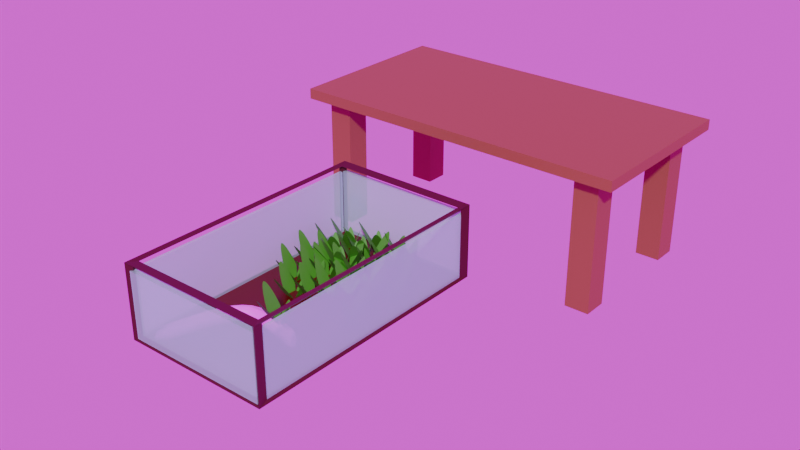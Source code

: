 # Source: MesaTerrario.blend  (saved by Blender 4.2.67; exported with 4.5.12 LTS)
import bpy
from mathutils import Matrix  # noqa: F401  (used for matrix-valued properties, if any)

bpy.ops.wm.read_factory_settings(use_empty=True)
scene = bpy.context.scene
scene.name = 'Scene'

# ---- collections
col_collection = bpy.data.collections.new('Collection'); scene.collection.children.link(col_collection)

# ---- images (referenced by path relative to the original .blend; pixels are not part of the script)
import os
ASSET_DIR = os.environ.get("B2B_ASSET_DIR", "")  # directory of the original .blend (textures are referenced by path, not embedded)
HERE = os.path.dirname(os.path.abspath(__file__))  # packed textures are extracted next to this script under _unpacked/

def load_image(name, relpath, width, height, colorspace="sRGB"):
    """Load a texture the original file referenced (path relative to the .blend, or extracted next to this script)."""
    p = next((c for c in (os.path.join(HERE, relpath), os.path.join(ASSET_DIR, relpath)) if relpath and os.path.exists(c)), "")
    if p:
        img = bpy.data.images.load(p, check_existing=True)
        img.name = name
    else:  # same state as the original file: an image datablock whose file is absent (Cycles renders it pink)
        img = bpy.data.images.new(name, width, height)
        img.source = "FILE"
        img.filepath = "//" + (relpath or name)
    img.colorspace_settings.name = colorspace
    return img
img_bark_brown_01_diff_4k_jpg = load_image('bark_brown_01_diff_4k.jpg', 'TexturasArbol/textures/bark_brown_01_diff_4k.jpg', 1024, 1024, 'sRGB')
img_citrus_orchard_road_puresky_4k_exr = load_image('citrus_orchard_road_puresky_4k.exr', 'citrus_orchard_road_puresky_4k.exr', 1024, 1024, 'Linear Rec.709')

# ---- materials (node trees are filled in below, after node groups)
mat_material_002 = bpy.data.materials.new('Material.002')
mat_material_001 = bpy.data.materials.new('Material.001')
mat_material_003 = bpy.data.materials.new('Material.003')
mat_material_004 = bpy.data.materials.new('Material.004')
mat_material_005 = bpy.data.materials.new('Material.005')
mat_material_006 = bpy.data.materials.new('Material.006')
mat_material_007 = bpy.data.materials.new('Material.007')
mat_material_008 = bpy.data.materials.new('Material.008')
mat_material_009 = bpy.data.materials.new('Material.009')
mat_material_010 = bpy.data.materials.new('Material.010')
mat_material_011 = bpy.data.materials.new('Material.011')
mat_material_012 = bpy.data.materials.new('Material.012')
mat_material_013 = bpy.data.materials.new('Material.013')
mat_material_014 = bpy.data.materials.new('Material.014')
mat_material_015 = bpy.data.materials.new('Material.015')
mat_palo = bpy.data.materials.new('Palo')
mat_material_016 = bpy.data.materials.new('Material.016')
mat_material_017 = bpy.data.materials.new('Material.017')
mat_material_018 = bpy.data.materials.new('Material.018')
mat_material_019 = bpy.data.materials.new('Material.019')

# ---- material node trees
mat_material_002.use_nodes = True; mat_material_002.node_tree.nodes.clear()
_N = mat_material_002.node_tree.nodes; _L = mat_material_002.node_tree.links
n0 = _N.new('ShaderNodeBsdfPrincipled'); n0.name = 'Principled BSDF'; n0.location = (10, 300)
n0.inputs[0].default_value = (0.2747, 0.1022, 0.04092, 1.0)
n1 = _N.new('ShaderNodeOutputMaterial'); n1.name = 'Material Output'; n1.location = (300, 300)
_L.new(n0.outputs[0], n1.inputs[0])
n1.is_active_output = True
mat_material_001.use_nodes = True; mat_material_001.node_tree.nodes.clear()
_N = mat_material_001.node_tree.nodes; _L = mat_material_001.node_tree.links
n0 = _N.new('ShaderNodeBsdfPrincipled'); n0.name = 'Principled BSDF'; n0.location = (10, 300)
n0.inputs[0].default_value = (0.2747, 0.1022, 0.04092, 1.0)
n1 = _N.new('ShaderNodeOutputMaterial'); n1.name = 'Material Output'; n1.location = (300, 300)
_L.new(n0.outputs[0], n1.inputs[0])
n1.is_active_output = True
mat_material_003.use_nodes = True; mat_material_003.node_tree.nodes.clear()
_N = mat_material_003.node_tree.nodes; _L = mat_material_003.node_tree.links
n0 = _N.new('ShaderNodeBsdfPrincipled'); n0.name = 'Principled BSDF'; n0.location = (10, 300)
n0.inputs[0].default_value = (0.2747, 0.1022, 0.04092, 1.0)
n1 = _N.new('ShaderNodeOutputMaterial'); n1.name = 'Material Output'; n1.location = (300, 300)
_L.new(n0.outputs[0], n1.inputs[0])
n1.is_active_output = True
mat_material_004.use_nodes = True; mat_material_004.node_tree.nodes.clear()
_N = mat_material_004.node_tree.nodes; _L = mat_material_004.node_tree.links
n0 = _N.new('ShaderNodeBsdfPrincipled'); n0.name = 'Principled BSDF'; n0.location = (10, 300)
n0.inputs[0].default_value = (0.06827, 0.005492, 0.00658, 1.0)
n1 = _N.new('ShaderNodeOutputMaterial'); n1.name = 'Material Output'; n1.location = (300, 300)
_L.new(n0.outputs[0], n1.inputs[0])
n1.is_active_output = True
mat_material_005.use_nodes = True; mat_material_005.node_tree.nodes.clear()
_N = mat_material_005.node_tree.nodes; _L = mat_material_005.node_tree.links
n0 = _N.new('ShaderNodeBsdfPrincipled'); n0.name = 'Principled BSDF'; n0.location = (10, 300)
n0.inputs[0].default_value = (0.5345, 0.7911, 0.9241, 1.0)
n0.inputs[4].default_value = 0.5
n1 = _N.new('ShaderNodeOutputMaterial'); n1.name = 'Material Output'; n1.location = (300, 300)
_L.new(n0.outputs[0], n1.inputs[0])
n1.is_active_output = True
mat_material_006.use_nodes = True; mat_material_006.node_tree.nodes.clear()
_N = mat_material_006.node_tree.nodes; _L = mat_material_006.node_tree.links
n0 = _N.new('ShaderNodeBsdfPrincipled'); n0.name = 'Principled BSDF'; n0.location = (10, 300)
n0.inputs[0].default_value = (0.1124, 0.01349, 0.01072, 1.0)
n1 = _N.new('ShaderNodeOutputMaterial'); n1.name = 'Material Output'; n1.location = (300, 300)
_L.new(n0.outputs[0], n1.inputs[0])
n1.is_active_output = True
mat_material_007.use_nodes = True; mat_material_007.node_tree.nodes.clear()
_N = mat_material_007.node_tree.nodes; _L = mat_material_007.node_tree.links
n0 = _N.new('ShaderNodeBsdfPrincipled'); n0.name = 'Principled BSDF'; n0.location = (10, 300)
n0.inputs[0].default_value = (0.1018, 0.0, 0.0, 1.0)
n1 = _N.new('ShaderNodeOutputMaterial'); n1.name = 'Material Output'; n1.location = (300, 300)
_L.new(n0.outputs[0], n1.inputs[0])
n1.is_active_output = True
mat_material_008.use_nodes = True; mat_material_008.node_tree.nodes.clear()
_N = mat_material_008.node_tree.nodes; _L = mat_material_008.node_tree.links
n0 = _N.new('ShaderNodeBsdfPrincipled'); n0.name = 'Principled BSDF'; n0.location = (10, 300)
n0.inputs[0].default_value = (0.05613, 0.3231, 0.02217, 1.0)
n1 = _N.new('ShaderNodeOutputMaterial'); n1.name = 'Material Output'; n1.location = (300, 300)
_L.new(n0.outputs[0], n1.inputs[0])
n1.is_active_output = True
mat_material_009.use_nodes = True; mat_material_009.node_tree.nodes.clear()
_N = mat_material_009.node_tree.nodes; _L = mat_material_009.node_tree.links
n0 = _N.new('ShaderNodeBsdfPrincipled'); n0.name = 'Principled BSDF'; n0.location = (10, 300)
n0.inputs[0].default_value = (0.05612, 0.3231, 0.02217, 1.0)
n1 = _N.new('ShaderNodeOutputMaterial'); n1.name = 'Material Output'; n1.location = (300, 300)
_L.new(n0.outputs[0], n1.inputs[0])
n1.is_active_output = True
mat_material_010.use_nodes = True; mat_material_010.node_tree.nodes.clear()
_N = mat_material_010.node_tree.nodes; _L = mat_material_010.node_tree.links
n0 = _N.new('ShaderNodeBsdfPrincipled'); n0.name = 'Principled BSDF'; n0.location = (10, 300)
n0.inputs[0].default_value = (0.05613, 0.3231, 0.02217, 1.0)
n1 = _N.new('ShaderNodeOutputMaterial'); n1.name = 'Material Output'; n1.location = (300, 300)
_L.new(n0.outputs[0], n1.inputs[0])
n1.is_active_output = True
mat_material_011.use_nodes = True; mat_material_011.node_tree.nodes.clear()
_N = mat_material_011.node_tree.nodes; _L = mat_material_011.node_tree.links
n0 = _N.new('ShaderNodeBsdfPrincipled'); n0.name = 'Principled BSDF'; n0.location = (10, 300)
n0.inputs[0].default_value = (0.05613, 0.3231, 0.02217, 1.0)
n1 = _N.new('ShaderNodeOutputMaterial'); n1.name = 'Material Output'; n1.location = (300, 300)
_L.new(n0.outputs[0], n1.inputs[0])
n1.is_active_output = True
mat_material_012.use_nodes = True; mat_material_012.node_tree.nodes.clear()
_N = mat_material_012.node_tree.nodes; _L = mat_material_012.node_tree.links
n0 = _N.new('ShaderNodeBsdfPrincipled'); n0.name = 'Principled BSDF'; n0.location = (10, 300)
n0.inputs[0].default_value = (0.05613, 0.3231, 0.02217, 1.0)
n1 = _N.new('ShaderNodeOutputMaterial'); n1.name = 'Material Output'; n1.location = (300, 300)
_L.new(n0.outputs[0], n1.inputs[0])
n1.is_active_output = True
mat_material_013.use_nodes = True; mat_material_013.node_tree.nodes.clear()
_N = mat_material_013.node_tree.nodes; _L = mat_material_013.node_tree.links
n0 = _N.new('ShaderNodeBsdfPrincipled'); n0.name = 'Principled BSDF'; n0.location = (10, 300)
n0.inputs[0].default_value = (0.05612, 0.3231, 0.02217, 1.0)
n1 = _N.new('ShaderNodeOutputMaterial'); n1.name = 'Material Output'; n1.location = (300, 300)
_L.new(n0.outputs[0], n1.inputs[0])
n1.is_active_output = True
mat_material_014.use_nodes = True; mat_material_014.node_tree.nodes.clear()
_N = mat_material_014.node_tree.nodes; _L = mat_material_014.node_tree.links
n0 = _N.new('ShaderNodeBsdfPrincipled'); n0.name = 'Principled BSDF'; n0.location = (10, 300)
n0.inputs[0].default_value = (0.05613, 0.3231, 0.02217, 1.0)
n1 = _N.new('ShaderNodeOutputMaterial'); n1.name = 'Material Output'; n1.location = (300, 300)
_L.new(n0.outputs[0], n1.inputs[0])
n1.is_active_output = True
mat_material_015.use_nodes = True; mat_material_015.node_tree.nodes.clear()
_N = mat_material_015.node_tree.nodes; _L = mat_material_015.node_tree.links
n0 = _N.new('ShaderNodeBsdfPrincipled'); n0.name = 'Principled BSDF'; n0.location = (10, 300)
n0.inputs[0].default_value = (0.05613, 0.3231, 0.02217, 1.0)
n1 = _N.new('ShaderNodeOutputMaterial'); n1.name = 'Material Output'; n1.location = (300, 300)
_L.new(n0.outputs[0], n1.inputs[0])
n1.is_active_output = True
mat_palo.use_nodes = True; mat_palo.node_tree.nodes.clear()
_N = mat_palo.node_tree.nodes; _L = mat_palo.node_tree.links
n0 = _N.new('ShaderNodeBsdfPrincipled'); n0.name = 'Principled BSDF'; n0.location = (10, 300)
n1 = _N.new('ShaderNodeOutputMaterial'); n1.name = 'Material Output'; n1.location = (300, 300)
n2 = _N.new('ShaderNodeTexImage'); n2.name = 'Image Texture'; n2.location = (-299, 253)
n2.image = img_bark_brown_01_diff_4k_jpg
_L.new(n0.outputs[0], n1.inputs[0])
_L.new(n2.outputs[0], n0.inputs[0])
n1.is_active_output = True
mat_material_016.use_nodes = True; mat_material_016.node_tree.nodes.clear()
_N = mat_material_016.node_tree.nodes; _L = mat_material_016.node_tree.links
n0 = _N.new('ShaderNodeBsdfPrincipled'); n0.name = 'Principled BSDF'; n0.location = (10, 300)
n0.inputs[0].default_value = (0.05613, 0.3231, 0.02217, 1.0)
n1 = _N.new('ShaderNodeOutputMaterial'); n1.name = 'Material Output'; n1.location = (300, 300)
_L.new(n0.outputs[0], n1.inputs[0])
n1.is_active_output = True
mat_material_017.use_nodes = True; mat_material_017.node_tree.nodes.clear()
_N = mat_material_017.node_tree.nodes; _L = mat_material_017.node_tree.links
n0 = _N.new('ShaderNodeBsdfPrincipled'); n0.name = 'Principled BSDF'; n0.location = (10, 300)
n0.inputs[0].default_value = (0.05612, 0.3231, 0.02217, 1.0)
n1 = _N.new('ShaderNodeOutputMaterial'); n1.name = 'Material Output'; n1.location = (300, 300)
_L.new(n0.outputs[0], n1.inputs[0])
n1.is_active_output = True
mat_material_018.use_nodes = True; mat_material_018.node_tree.nodes.clear()
_N = mat_material_018.node_tree.nodes; _L = mat_material_018.node_tree.links
n0 = _N.new('ShaderNodeBsdfPrincipled'); n0.name = 'Principled BSDF'; n0.location = (10, 300)
n0.inputs[0].default_value = (0.05613, 0.3231, 0.02217, 1.0)
n1 = _N.new('ShaderNodeOutputMaterial'); n1.name = 'Material Output'; n1.location = (300, 300)
_L.new(n0.outputs[0], n1.inputs[0])
n1.is_active_output = True
mat_material_019.use_nodes = True; mat_material_019.node_tree.nodes.clear()
_N = mat_material_019.node_tree.nodes; _L = mat_material_019.node_tree.links
n0 = _N.new('ShaderNodeBsdfPrincipled'); n0.name = 'Principled BSDF'; n0.location = (10, 300)
n0.inputs[0].default_value = (0.05613, 0.3231, 0.02217, 1.0)
n1 = _N.new('ShaderNodeOutputMaterial'); n1.name = 'Material Output'; n1.location = (300, 300)
_L.new(n0.outputs[0], n1.inputs[0])
n1.is_active_output = True

# ---- world
world_world = bpy.data.worlds.new('World'); scene.world = world_world
world_world.use_nodes = True; world_world.node_tree.nodes.clear()
_N = world_world.node_tree.nodes; _L = world_world.node_tree.links
n0 = _N.new('ShaderNodeOutputWorld'); n0.name = 'World Output'; n0.location = (300, 300)
n1 = _N.new('ShaderNodeBackground'); n1.name = 'Background'; n1.location = (10, 300)
n2 = _N.new('ShaderNodeTexEnvironment'); n2.name = 'Environment Texture'; n2.location = (-280, 280)
n2.image = img_citrus_orchard_road_puresky_4k_exr
_L.new(n1.outputs[0], n0.inputs[0])
_L.new(n2.outputs[0], n1.inputs[0])
n0.is_active_output = True
world_world.color = (0.05088, 0.05088, 0.05088)
world_world.sun_shadow_jitter_overblur = 0.0

# ---- meshes
me_cube_001 = bpy.data.meshes.new('Cube.001')
me_cube_001.from_pydata([(-1.0, -1.0, -1.0), (-1.0, -1.0, 1.0), (-1.0, 1.0, -1.0), (-1.0, 1.0, 1.0), (1.0, -1.0, -1.0), (1.0, -1.0, 1.0), (1.0, 1.0, -1.0), (1.0, 1.0, 1.0)], [], [(0, 1, 3, 2), (2, 3, 7, 6), (6, 7, 5, 4), (4, 5, 1, 0), (2, 6, 4, 0), (7, 3, 1, 5)])
_uv = me_cube_001.uv_layers.new(name='UVMap')
_uv.uv.foreach_set('vector', [0.375, 0.0, 0.625, 0.0, 0.625, 0.25, 0.375, 0.25, 0.375, 0.25, 0.625, 0.25, 0.625, 0.5, 0.375, 0.5, 0.375, 0.5, 0.625, 0.5, 0.625, 0.75, 0.375, 0.75, 0.375, 0.75, 0.625, 0.75, 0.625, 1.0, 0.375, 1.0, 0.125, 0.5, 0.375, 0.5, 0.375, 0.75, 0.125, 0.75, 0.625, 0.5, 0.875, 0.5, 0.875, 0.75, 0.625, 0.75])
me_cube_001.materials.append(mat_material_002)
me_cube_001.update()
me_cube_002 = bpy.data.meshes.new('Cube.002')
me_cube_002.from_pydata([(-1.0, -1.0, -1.0), (-1.0, -1.0, 1.0), (-1.0, 1.0, -1.0), (-1.0, 1.0, 1.0), (1.0, -1.0, -1.0), (1.0, -1.0, 1.0), (1.0, 1.0, -1.0), (1.0, 1.0, 1.0)], [], [(0, 1, 3, 2), (2, 3, 7, 6), (6, 7, 5, 4), (4, 5, 1, 0), (2, 6, 4, 0), (7, 3, 1, 5)])
_uv = me_cube_002.uv_layers.new(name='UVMap')
_uv.uv.foreach_set('vector', [0.375, 0.0, 0.625, 0.0, 0.625, 0.25, 0.375, 0.25, 0.375, 0.25, 0.625, 0.25, 0.625, 0.5, 0.375, 0.5, 0.375, 0.5, 0.625, 0.5, 0.625, 0.75, 0.375, 0.75, 0.375, 0.75, 0.625, 0.75, 0.625, 1.0, 0.375, 1.0, 0.125, 0.5, 0.375, 0.5, 0.375, 0.75, 0.125, 0.75, 0.625, 0.5, 0.875, 0.5, 0.875, 0.75, 0.625, 0.75])
me_cube_002.materials.append(mat_material_001)
me_cube_002.update()
me_cube_003 = bpy.data.meshes.new('Cube.003')
me_cube_003.from_pydata([(-1.0, -1.0, -1.0), (-1.0, -1.0, 1.0), (-1.0, 1.0, -1.0), (-1.0, 1.0, 1.0), (1.0, -1.0, -1.0), (1.0, -1.0, 1.0), (1.0, 1.0, -1.0), (1.0, 1.0, 1.0)], [], [(0, 1, 3, 2), (2, 3, 7, 6), (6, 7, 5, 4), (4, 5, 1, 0), (2, 6, 4, 0), (7, 3, 1, 5)])
_uv = me_cube_003.uv_layers.new(name='UVMap')
_uv.uv.foreach_set('vector', [0.375, 0.0, 0.625, 0.0, 0.625, 0.25, 0.375, 0.25, 0.375, 0.25, 0.625, 0.25, 0.625, 0.5, 0.375, 0.5, 0.375, 0.5, 0.625, 0.5, 0.625, 0.75, 0.375, 0.75, 0.375, 0.75, 0.625, 0.75, 0.625, 1.0, 0.375, 1.0, 0.125, 0.5, 0.375, 0.5, 0.375, 0.75, 0.125, 0.75, 0.625, 0.5, 0.875, 0.5, 0.875, 0.75, 0.625, 0.75])
me_cube_003.materials.append(mat_material_003)
me_cube_003.update()
me_cube = bpy.data.meshes.new('Cube')
me_cube.from_pydata([(-0.9711, -0.9711, -0.9711), (-1.029, -1.029, -1.029), (-0.9711, -0.9711, 0.9711), (-1.029, -1.029, 1.029), (-0.9711, 0.9711, -0.9711), (-1.029, 1.029, -1.029), (-0.9711, 0.9711, 0.9711), (-1.029, 1.029, 1.029), (0.9711, -0.9711, -0.9711), (1.029, -1.029, -1.029), (0.9711, -0.9711, 0.9711), (1.029, -1.029, 1.029), (0.9711, 0.9711, -0.9711), (1.029, 1.029, -1.029), (0.9711, 0.9711, 0.9711), (1.029, 1.029, 1.029), (-1.0, -0.95, -0.95), (-1.0, -0.95, 0.95), (-1.0, 0.95, 0.95), (-1.0, 0.95, -0.95), (-0.95, 1.0, -0.95), (-0.95, 1.0, 0.95), (0.95, 1.0, 0.95), (0.95, 1.0, -0.95), (1.0, 0.95, -0.95), (1.0, 0.95, 0.95), (1.0, -0.95, 0.95), (1.0, -0.95, -0.95), (0.95, -1.0, -0.95), (0.95, -1.0, 0.95), (-0.95, -1.0, 0.95), (-0.95, -1.0, -0.95), (-0.95, 0.95, -1.0), (0.95, 0.95, -1.0), (0.95, -0.95, -1.0), (-0.95, -0.95, -1.0), (0.95, 0.95, 1.0), (-0.95, 0.95, 1.0), (-0.95, -0.95, 1.0), (0.95, -0.95, 1.0)], [], [(16, 17, 2, 0), (17, 16, 1, 3), (17, 18, 6, 2), (18, 17, 3, 7), (18, 19, 4, 6), (19, 18, 7, 5), (19, 16, 0, 4), (16, 19, 5, 1), (20, 21, 6, 4), (21, 20, 5, 7), (21, 22, 14, 6), (22, 21, 7, 15), (22, 23, 12, 14), (23, 22, 15, 13), (23, 20, 4, 12), (20, 23, 13, 5), (24, 25, 14, 12), (25, 24, 13, 15), (25, 26, 10, 14), (26, 25, 15, 11), (26, 27, 8, 10), (27, 26, 11, 9), (27, 24, 12, 8), (24, 27, 9, 13), (28, 29, 10, 8), (29, 28, 9, 11), (29, 30, 2, 10), (30, 29, 11, 3), (30, 31, 0, 2), (31, 30, 3, 1), (31, 28, 8, 0), (28, 31, 1, 9), (32, 33, 12, 4), (33, 32, 5, 13), (33, 34, 8, 12), (34, 33, 13, 9), (34, 35, 0, 8), (35, 34, 9, 1), (35, 32, 4, 0), (32, 35, 1, 5), (36, 37, 6, 14), (37, 36, 15, 7), (37, 38, 2, 6), (38, 37, 7, 3), (38, 39, 10, 2), (39, 38, 3, 11), (39, 36, 14, 10), (36, 39, 11, 15)])
_uv = me_cube.uv_layers.new(name='UVMap')
_uv.uv.foreach_set('vector', [0.375, 0.0, 0.625, 0.0, 0.625, 0.0, 0.375, 0.0, 0.625, 0.0, 0.375, 0.0, 0.375, 0.0, 0.625, 0.0, 0.625, 0.0, 0.625, 0.25, 0.625, 0.25, 0.625, 0.0, 0.625, 0.25, 0.625, 0.0, 0.625, 0.0, 0.625, 0.25, 0.625, 0.25, 0.375, 0.25, 0.375, 0.25, 0.625, 0.25, 0.375, 0.25, 0.625, 0.25, 0.625, 0.25, 0.375, 0.25, 0.375, 0.25, 0.375, 0.0, 0.375, 0.0, 0.375, 0.25, 0.375, 0.0, 0.375, 0.25, 0.375, 0.25, 0.375, 0.0, 0.375, 0.25, 0.625, 0.25, 0.625, 0.25, 0.375, 0.25, 0.625, 0.25, 0.375, 0.25, 0.375, 0.25, 0.625, 0.25, 0.625, 0.25, 0.625, 0.5, 0.625, 0.5, 0.625, 0.25, 0.625, 0.5, 0.625, 0.25, 0.625, 0.25, 0.625, 0.5, 0.625, 0.5, 0.375, 0.5, 0.375, 0.5, 0.625, 0.5, 0.375, 0.5, 0.625, 0.5, 0.625, 0.5, 0.375, 0.5, 0.375, 0.5, 0.375, 0.25, 0.375, 0.25, 0.375, 0.5, 0.375, 0.25, 0.375, 0.5, 0.375, 0.5, 0.375, 0.25, 0.375, 0.5, 0.625, 0.5, 0.625, 0.5, 0.375, 0.5, 0.625, 0.5, 0.375, 0.5, 0.375, 0.5, 0.625, 0.5, 0.625, 0.5, 0.625, 0.75, 0.625, 0.75, 0.625, 0.5, 0.625, 0.75, 0.625, 0.5, 0.625, 0.5, 0.625, 0.75, 0.625, 0.75, 0.375, 0.75, 0.375, 0.75, 0.625, 0.75, 0.375, 0.75, 0.625, 0.75, 0.625, 0.75, 0.375, 0.75, 0.375, 0.75, 0.375, 0.5, 0.375, 0.5, 0.375, 0.75, 0.375, 0.5, 0.375, 0.75, 0.375, 0.75, 0.375, 0.5, 0.375, 0.75, 0.625, 0.75, 0.625, 0.75, 0.375, 0.75, 0.625, 0.75, 0.375, 0.75, 0.375, 0.75, 0.625, 0.75, 0.625, 0.75, 0.625, 1.0, 0.625, 1.0, 0.625, 0.75, 0.625, 1.0, 0.625, 0.75, 0.625, 0.75, 0.625, 1.0, 0.625, 1.0, 0.375, 1.0, 0.375, 1.0, 0.625, 1.0, 0.375, 1.0, 0.625, 1.0, 0.625, 1.0, 0.375, 1.0, 0.375, 1.0, 0.375, 0.75, 0.375, 0.75, 0.375, 1.0, 0.375, 0.75, 0.375, 1.0, 0.375, 1.0, 0.375, 0.75, 0.125, 0.5, 0.375, 0.5, 0.375, 0.5, 0.125, 0.5, 0.375, 0.5, 0.125, 0.5, 0.125, 0.5, 0.375, 0.5, 0.375, 0.5, 0.375, 0.75, 0.375, 0.75, 0.375, 0.5, 0.375, 0.75, 0.375, 0.5, 0.375, 0.5, 0.375, 0.75, 0.375, 0.75, 0.125, 0.75, 0.125, 0.75, 0.375, 0.75, 0.125, 0.75, 0.375, 0.75, 0.375, 0.75, 0.125, 0.75, 0.125, 0.75, 0.125, 0.5, 0.125, 0.5, 0.125, 0.75, 0.125, 0.5, 0.125, 0.75, 0.125, 0.75, 0.125, 0.5, 0.625, 0.5, 0.875, 0.5, 0.875, 0.5, 0.625, 0.5, 0.875, 0.5, 0.625, 0.5, 0.625, 0.5, 0.875, 0.5, 0.875, 0.5, 0.875, 0.75, 0.875, 0.75, 0.875, 0.5, 0.875, 0.75, 0.875, 0.5, 0.875, 0.5, 0.875, 0.75, 0.875, 0.75, 0.625, 0.75, 0.625, 0.75, 0.875, 0.75, 0.625, 0.75, 0.875, 0.75, 0.875, 0.75, 0.625, 0.75, 0.625, 0.75, 0.625, 0.5, 0.625, 0.5, 0.625, 0.75, 0.625, 0.5, 0.625, 0.75, 0.625, 0.75, 0.625, 0.5])
me_cube.materials.append(mat_material_004)
me_cube.update()
me_cube_004 = bpy.data.meshes.new('Cube.004')
me_cube_004.from_pydata([(-1.0, -1.0, -1.0), (-1.0, -1.0, 1.0), (-1.0, 1.0, -1.0), (-1.0, 1.0, 1.0), (1.0, -1.0, -1.0), (1.0, -1.0, 1.0), (1.0, 1.0, -1.0), (1.0, 1.0, 1.0)], [], [(0, 1, 3, 2), (2, 3, 7, 6), (6, 7, 5, 4), (4, 5, 1, 0), (2, 6, 4, 0), (7, 3, 1, 5)])
_uv = me_cube_004.uv_layers.new(name='UVMap')
_uv.uv.foreach_set('vector', [0.375, 0.0, 0.625, 0.0, 0.625, 0.25, 0.375, 0.25, 0.375, 0.25, 0.625, 0.25, 0.625, 0.5, 0.375, 0.5, 0.375, 0.5, 0.625, 0.5, 0.625, 0.75, 0.375, 0.75, 0.375, 0.75, 0.625, 0.75, 0.625, 1.0, 0.375, 1.0, 0.125, 0.5, 0.375, 0.5, 0.375, 0.75, 0.125, 0.75, 0.625, 0.5, 0.875, 0.5, 0.875, 0.75, 0.625, 0.75])
me_cube_004.materials.append(mat_material_005)
me_cube_004.materials.append(mat_material_006)
me_cube_004.update()
me_cube_005 = bpy.data.meshes.new('Cube.005')
me_cube_005.from_pydata([(-1.0, -1.0, -1.0), (-1.0, -1.0, 1.0), (-1.0, 1.0, -1.0), (-1.0, 1.0, 1.0), (1.0, -1.0, -1.0), (1.0, -1.0, 1.0), (1.0, 1.0, -1.0), (1.0, 1.0, 1.0)], [], [(0, 1, 3, 2), (2, 3, 7, 6), (6, 7, 5, 4), (4, 5, 1, 0), (2, 6, 4, 0), (7, 3, 1, 5)])
_uv = me_cube_005.uv_layers.new(name='UVMap')
_uv.uv.foreach_set('vector', [0.375, 0.0, 0.625, 0.0, 0.625, 0.25, 0.375, 0.25, 0.375, 0.25, 0.625, 0.25, 0.625, 0.5, 0.375, 0.5, 0.375, 0.5, 0.625, 0.5, 0.625, 0.75, 0.375, 0.75, 0.375, 0.75, 0.625, 0.75, 0.625, 1.0, 0.375, 1.0, 0.125, 0.5, 0.375, 0.5, 0.375, 0.75, 0.125, 0.75, 0.625, 0.5, 0.875, 0.5, 0.875, 0.75, 0.625, 0.75])
me_cube_005.materials.append(mat_material_007)
me_cube_005.update()
me_plane_006 = bpy.data.meshes.new('Plane.006')
me_plane_006.from_pydata([(-0.4541, 0.0, -0.891), (0.4541, -0.7959, 0.891), (0.4541, 0.7959, 0.891), (0.4541, -0.7959, 0.891), (0.4541, 0.7959, 0.891), (1.175, -0.5894, 2.306), (1.175, 0.5894, 2.306), (1.938, 0.0, 3.802), (-0.48, -0.00676, -0.9478), (0.6223, 0.7527, 0.8069), (1.613, 0.5033, -0.4663), (0.6223, 0.7527, 0.8069), (1.613, 0.5033, -0.4663), (2.019, 1.225, 1.53), (2.753, 1.04, 0.5869), (3.727, 1.665, 1.997), (-0.4376, -0.01263, -0.9351), (0.9331, -1.428, 2.139), (2.572, -1.841, 0.03267), (0.9331, -1.428, 2.139), (2.572, -1.841, 0.03267), (2.885, -2.77, 3.471), (4.098, -3.075, 1.911), (5.33, -4.284, 4.388), (-0.4381, 0.01725, -0.8698), (3.129, 0.7913, -0.7648), (2.662, -1.83, -0.3114), (3.129, 0.7913, -0.7648), (2.662, -1.83, -0.3114), (5.716, 0.02522, -0.4425), (5.37, -1.916, -0.1068), (8.342, -1.396, 0.003879)], [], [(0, 1, 2), (2, 1, 3, 4), (4, 3, 5, 6), (6, 5, 7), (8, 9, 10), (10, 9, 11, 12), (12, 11, 13, 14), (14, 13, 15), (16, 17, 18), (18, 17, 19, 20), (20, 19, 21, 22), (22, 21, 23), (24, 25, 26), (26, 25, 27, 28), (28, 27, 29, 30), (30, 29, 31)])
me_plane_006.polygons.foreach_set('material_index', [0, 0, 0, 0, 1, 1, 1, 1, 2, 2, 2, 2, 3, 3, 3, 3])
_uv = me_plane_006.uv_layers.new(name='UVMap')
_uv.uv.foreach_set('vector', [0.0, 0.0, 1.0, 0.0, 1.0, 1.0, 1.0, 1.0, 1.0, 0.0, 1.0, 0.0, 1.0, 1.0, 1.0, 1.0, 1.0, 0.0, 1.0, 0.0, 1.0, 1.0, 1.0, 1.0, 1.0, 0.0, 1.0, 1.0, 0.0, 0.0, 1.0, 0.0, 1.0, 1.0, 1.0, 1.0, 1.0, 0.0, 1.0, 0.0, 1.0, 1.0, 1.0, 1.0, 1.0, 0.0, 1.0, 0.0, 1.0, 1.0, 1.0, 1.0, 1.0, 0.0, 1.0, 1.0, 0.0, 0.0, 1.0, 0.0, 1.0, 1.0, 1.0, 1.0, 1.0, 0.0, 1.0, 0.0, 1.0, 1.0, 1.0, 1.0, 1.0, 0.0, 1.0, 0.0, 1.0, 1.0, 1.0, 1.0, 1.0, 0.0, 1.0, 1.0, 0.0, 0.0, 1.0, 0.0, 1.0, 1.0, 1.0, 1.0, 1.0, 0.0, 1.0, 0.0, 1.0, 1.0, 1.0, 1.0, 1.0, 0.0, 1.0, 0.0, 1.0, 1.0, 1.0, 1.0, 1.0, 0.0, 1.0, 1.0])
me_plane_006.materials.append(mat_material_008)
me_plane_006.materials.append(mat_material_009)
me_plane_006.materials.append(mat_material_010)
me_plane_006.materials.append(mat_material_011)
me_plane_006.update()
me_plane_001 = bpy.data.meshes.new('Plane.001')
me_plane_001.from_pydata([(-0.4541, 0.0, -0.891), (0.4541, -0.7959, 0.891), (0.4541, 0.7959, 0.891), (0.4541, -0.7959, 0.891), (0.4541, 0.7959, 0.891), (1.175, -0.5894, 2.306), (1.175, 0.5894, 2.306), (1.938, 0.0, 3.802), (-0.48, -0.00676, -0.9478), (0.6223, 0.7527, 0.8069), (1.613, 0.5033, -0.4663), (0.6223, 0.7527, 0.8069), (1.613, 0.5033, -0.4663), (2.019, 1.225, 1.53), (2.753, 1.04, 0.5869), (3.727, 1.665, 1.997), (-0.4376, -0.01263, -0.9351), (0.9331, -1.428, 2.139), (2.572, -1.841, 0.03267), (0.9331, -1.428, 2.139), (2.572, -1.841, 0.03267), (2.885, -2.77, 3.471), (4.098, -3.075, 1.911), (5.33, -4.284, 4.388), (-0.4381, 0.01725, -0.8698), (3.129, 0.7913, -0.7648), (2.662, -1.83, -0.3114), (3.129, 0.7913, -0.7648), (2.662, -1.83, -0.3114), (5.716, 0.02522, -0.4425), (5.37, -1.916, -0.1068), (8.342, -1.396, 0.003879)], [], [(0, 1, 2), (2, 1, 3, 4), (4, 3, 5, 6), (6, 5, 7), (8, 9, 10), (10, 9, 11, 12), (12, 11, 13, 14), (14, 13, 15), (16, 17, 18), (18, 17, 19, 20), (20, 19, 21, 22), (22, 21, 23), (24, 25, 26), (26, 25, 27, 28), (28, 27, 29, 30), (30, 29, 31)])
me_plane_001.polygons.foreach_set('material_index', [0, 0, 0, 0, 1, 1, 1, 1, 2, 2, 2, 2, 3, 3, 3, 3])
_uv = me_plane_001.uv_layers.new(name='UVMap')
_uv.uv.foreach_set('vector', [0.0, 0.0, 1.0, 0.0, 1.0, 1.0, 1.0, 1.0, 1.0, 0.0, 1.0, 0.0, 1.0, 1.0, 1.0, 1.0, 1.0, 0.0, 1.0, 0.0, 1.0, 1.0, 1.0, 1.0, 1.0, 0.0, 1.0, 1.0, 0.0, 0.0, 1.0, 0.0, 1.0, 1.0, 1.0, 1.0, 1.0, 0.0, 1.0, 0.0, 1.0, 1.0, 1.0, 1.0, 1.0, 0.0, 1.0, 0.0, 1.0, 1.0, 1.0, 1.0, 1.0, 0.0, 1.0, 1.0, 0.0, 0.0, 1.0, 0.0, 1.0, 1.0, 1.0, 1.0, 1.0, 0.0, 1.0, 0.0, 1.0, 1.0, 1.0, 1.0, 1.0, 0.0, 1.0, 0.0, 1.0, 1.0, 1.0, 1.0, 1.0, 0.0, 1.0, 1.0, 0.0, 0.0, 1.0, 0.0, 1.0, 1.0, 1.0, 1.0, 1.0, 0.0, 1.0, 0.0, 1.0, 1.0, 1.0, 1.0, 1.0, 0.0, 1.0, 0.0, 1.0, 1.0, 1.0, 1.0, 1.0, 0.0, 1.0, 1.0])
me_plane_001.materials.append(mat_material_012)
me_plane_001.materials.append(mat_material_013)
me_plane_001.materials.append(mat_material_014)
me_plane_001.materials.append(mat_material_015)
me_plane_001.update()
me_cylinder = bpy.data.meshes.new('Cylinder')
me_cylinder.from_pydata([(0.00125, 0.9995, -1.0), (-2.029e-05, 1.0, 1.0), (0.1961, 0.9803, -1.0), (0.2074, 0.9436, 1.0), (0.3835, 0.9234, -1.0), (0.4702, 0.6595, 1.001), (0.5563, 0.8308, -1.0), (0.6133, 0.657, 1.001), (0.7077, 0.7056, -1.0), (0.7071, 0.7072, 1.0), (0.8322, 0.5516, -0.9997), (0.8314, 0.5557, 1.0), (0.9255, 0.3716, -0.999), (0.9315, 0.3793, 0.9999), (0.9848, 0.1667, -0.9974), (0.9902, 0.1932, 0.9999), (1.006, -0.04464, -0.9955), (1.0, 0.0002228, 1.0), (0.9799, -0.2164, -0.9963), (0.9807, -0.1948, 1.0), (0.9135, -0.3711, -0.9972), (0.9238, -0.3824, 1.0), (0.8121, -0.5192, -0.9971), (0.8313, -0.5552, 1.0), (0.679, -0.6492, -0.9966), (0.7069, -0.7066, 1.0), (0.5149, -0.7432, -0.9958), (0.5554, -0.8309, 1.0), (0.3216, -0.7838, -0.9948), (0.3824, -0.9232, 1.0), (0.1172, -0.786, -0.9959), (0.1905, -0.9664, 0.9994), (-0.02515, -0.8122, -1.013), (-0.01769, -0.9452, 0.9985), (-0.2509, -0.7693, -1.008), (-0.1609, -1.102, 1.016), (-0.4286, -0.7485, -1.007), (-0.668, -0.1089, 1.001), (-0.5871, -0.7181, -1.004), (-0.5888, -0.7724, 1.001), (-0.7247, -0.645, -1.002), (-0.6859, -0.7599, 0.9997), (-0.8392, -0.5261, -1.001), (-0.7728, -0.7119, 0.9941), (-0.9264, -0.3698, -1.001), (-0.9179, -0.4019, 0.9973), (-0.9809, -0.1899, -1.001), (-0.9744, -0.2219, 1.004), (-0.9988, 0.00163, -1.001), (-1.038, 0.1424, 0.9626), (-0.9703, 0.1849, -1.003), (-1.044, 0.4489, 0.9404), (-0.9218, 0.3819, -1.001), (-0.9305, 0.4094, 0.9938), (-0.8293, 0.5545, -1.001), (-0.8315, 0.5557, 1.0), (-0.705, 0.7061, -1.001), (-0.7071, 0.7073, 1.0), (-0.5537, 0.8305, -1.001), (-0.5556, 0.8316, 1.0), (-0.381, 0.9231, -1.001), (-0.3827, 0.924, 1.0), (-0.1936, 0.9801, -1.001), (-0.1951, 0.9809, 1.0), (-4.149, 1.0, 0.3175), (-3.954, 0.9808, 0.3175), (-3.766, 0.9239, 0.3175), (-3.594, 0.8315, 0.3175), (-3.442, 0.7071, 0.3175), (-3.318, 0.5556, 0.3175), (-3.225, 0.3827, 0.3175), (-3.168, 0.1951, 0.3175), (-3.149, 6.058e-05, 0.3175), (-3.168, -0.195, 0.3175), (-3.225, -0.3826, 0.3175), (-3.318, -0.5555, 0.3175), (-3.443, -0.7059, 0.3333), (-3.594, -0.8313, 0.3196), (-3.766, -0.9238, 0.3175), (-3.954, -0.9808, 0.3175), (-4.149, -1.0, 0.3175), (-4.345, -0.9841, 0.3231), (-4.535, -0.9342, 0.3398), (-4.838, -0.5292, 0.3785), (-5.129, -0.04088, 0.3756), (-5.045, -0.5105, 0.3329), (-5.253, 0.04707, 0.3355), (-5.191, -0.01583, 0.3217), (-5.132, -0.04467, 0.3122), (-5.13, 0.1951, 0.3175), (-5.073, 0.3827, 0.3175), (-4.981, 0.5556, 0.3175), (-4.856, 0.7071, 0.3175), (-4.705, 0.8315, 0.3175), (-4.532, 0.9239, 0.3175), (-4.344, 0.9808, 0.3175), (-1.897, -0.7508, -0.08894), (-1.709, -0.8069, -0.08893), (-1.537, -0.898, -0.0889), (-1.386, -1.02, -0.08884), (-1.263, -1.169, -0.08875), (-1.172, -1.34, -0.08865), (-1.115, -1.528, -0.08861), (-1.095, -1.725, -0.08867), (-1.113, -1.923, -0.08876), (-1.169, -2.112, -0.08884), (-1.261, -2.287, -0.08889), (-1.412, -2.381, -0.08065), (-1.719, -2.186, -0.03439), (-1.709, -2.656, -0.08894), (-1.896, -2.713, -0.08894), (-2.098, -2.716, -0.08701), (-2.277, -2.748, -0.07855), (-2.474, -2.656, -0.08756), (-2.647, -2.564, -0.08895), (-2.799, -2.436, -0.09061), (-2.909, -2.32, -0.09633), (-2.999, -2.151, -0.09959), (-3.085, -1.929, -0.1321), (-3.103, -1.733, -0.1256), (-3.087, -1.535, -0.1332), (-3.015, -1.35, -0.08895), (-2.963, -1.152, -0.1766), (-2.829, -0.9909, -0.1377), (-2.651, -0.896, -0.09334), (-2.492, -0.7656, -0.1068), (-2.288, -0.7451, -0.09043), (-2.092, -0.732, -0.08895), (-2.029e-05, 1.0, 1.0), (0.2074, 0.9436, 1.0), (0.4702, 0.6595, 1.001), (0.6133, 0.657, 1.001), (0.7071, 0.7072, 1.0), (0.8314, 0.5557, 1.0), (0.9238, 0.3828, 0.9989), (0.9807, 0.1953, 0.9988), (0.9999, 0.0002227, 1.0), (0.9807, -0.1948, 1.0), (0.9238, -0.3824, 1.0), (0.8313, -0.5552, 1.0), (0.7069, -0.7066, 1.0), (0.5554, -0.8309, 1.0), (0.3824, -0.9232, 1.0), (0.1905, -0.9664, 0.9994), (-0.01769, -0.9452, 0.9985), (-0.1609, -1.102, 1.016), (-0.668, -0.1089, 1.001), (-0.5885, -0.7953, 0.9969), (-0.6842, -0.7658, 0.9992), (-0.7807, -0.6982, 0.992), (-0.9141, -0.4023, 0.9974), (-0.9739, -0.2215, 1.004), (-1.036, 0.1435, 0.9626), (-1.044, 0.4489, 0.9404), (-0.9305, 0.4094, 0.9938), (-0.8315, 0.5557, 1.0), (-0.7071, 0.7073, 1.0), (-0.5556, 0.8316, 1.0), (-0.3827, 0.924, 1.0), (-0.1951, 0.9809, 1.0), (0.00125, 0.9995, -1.0), (0.1961, 0.9803, -1.0), (0.3835, 0.9234, -1.0), (0.5563, 0.8308, -1.0), (0.7077, 0.7056, -1.0), (0.8322, 0.5516, -0.9997), (0.9255, 0.3716, -0.999), (0.9848, 0.1667, -0.9974), (1.006, -0.04464, -0.9955), (0.9799, -0.2164, -0.9963), (0.9135, -0.3711, -0.9972), (0.8121, -0.5192, -0.9971), (0.679, -0.6492, -0.9966), (0.5149, -0.7432, -0.9958), (0.3216, -0.7838, -0.9948), (0.1172, -0.786, -0.9959), (-0.02515, -0.8122, -1.013), (-0.2509, -0.7693, -1.008), (-0.4286, -0.7485, -1.007), (-0.5871, -0.7181, -1.004), (-0.7247, -0.645, -1.002), (-0.8392, -0.5261, -1.001), (-0.9264, -0.3698, -1.001), (-0.9809, -0.1899, -1.001), (-0.9988, 0.00163, -1.001), (-0.9703, 0.1849, -1.003), (-0.9218, 0.3819, -1.001), (-0.8293, 0.5545, -1.001), (-0.705, 0.7061, -1.001), (-0.5537, 0.8305, -1.001), (-0.381, 0.9231, -1.001), (-0.1936, 0.9801, -1.001)], [], [(64, 1, 3, 65), (65, 3, 5, 66), (66, 5, 7, 67), (67, 7, 9, 68), (68, 9, 11, 69), (69, 11, 13, 70), (70, 13, 15, 71), (71, 15, 17, 72), (72, 17, 19, 73), (73, 19, 21, 74), (74, 21, 23, 75), (75, 23, 25, 76), (76, 25, 27, 77), (77, 27, 29, 78), (78, 29, 31, 79), (79, 31, 33, 80), (80, 33, 35, 81), (81, 35, 37, 82), (82, 37, 39, 83), (83, 39, 41, 84), (84, 41, 43, 85), (85, 43, 45, 86), (86, 45, 47, 87), (87, 47, 49, 88), (88, 49, 51, 89), (89, 51, 53, 90), (90, 53, 55, 91), (91, 55, 57, 92), (92, 57, 59, 93), (93, 59, 61, 94), (63, 61, 158, 159), (94, 61, 63, 95), (95, 63, 1, 64), (0, 2, 4, 6, 8, 10, 12, 14, 16, 18, 20, 22, 24, 26, 28, 30, 32, 34, 36, 38, 40, 42, 44, 46, 48, 50, 52, 54, 56, 58, 60, 62), (126, 95, 64, 127), (125, 94, 95, 126), (124, 93, 94, 125), (123, 92, 93, 124), (122, 91, 92, 123), (121, 90, 91, 122), (120, 89, 90, 121), (119, 88, 89, 120), (118, 87, 88, 119), (117, 86, 87, 118), (116, 85, 86, 117), (115, 84, 85, 116), (114, 83, 84, 115), (113, 82, 83, 114), (112, 81, 82, 113), (111, 80, 81, 112), (110, 79, 80, 111), (109, 78, 79, 110), (108, 77, 78, 109), (107, 76, 77, 108), (106, 75, 76, 107), (105, 74, 75, 106), (104, 73, 74, 105), (103, 72, 73, 104), (102, 71, 72, 103), (101, 70, 71, 102), (100, 69, 70, 101), (99, 68, 69, 100), (98, 67, 68, 99), (97, 66, 67, 98), (96, 65, 66, 97), (127, 64, 65, 96), (0, 127, 96, 2), (2, 96, 97, 4), (4, 97, 98, 6), (6, 98, 99, 8), (8, 99, 100, 10), (10, 100, 101, 12), (12, 101, 102, 14), (14, 102, 103, 16), (16, 103, 104, 18), (18, 104, 105, 20), (20, 105, 106, 22), (22, 106, 107, 24), (24, 107, 108, 26), (26, 108, 109, 28), (28, 109, 110, 30), (30, 110, 111, 32), (32, 111, 112, 34), (34, 112, 113, 36), (36, 113, 114, 38), (38, 114, 115, 40), (40, 115, 116, 42), (42, 116, 117, 44), (44, 117, 118, 46), (46, 118, 119, 48), (48, 119, 120, 50), (50, 120, 121, 52), (52, 121, 122, 54), (54, 122, 123, 56), (56, 123, 124, 58), (58, 124, 125, 60), (60, 125, 126, 62), (62, 126, 127, 0), (129, 128, 159, 158, 157, 156, 155, 154, 153, 152, 151, 150, 149, 148, 147, 146, 145, 144, 143, 142, 141, 140, 139, 138, 137, 136, 135, 134, 133, 132, 131, 130), (19, 17, 136, 137), (37, 35, 145, 146), (55, 53, 154, 155), (11, 9, 132, 133), (29, 27, 141, 142), (47, 45, 150, 151), (3, 1, 128, 129), (1, 63, 159, 128), (21, 19, 137, 138), (39, 37, 146, 147), (57, 55, 155, 156), (13, 11, 133, 134), (31, 29, 142, 143), (49, 47, 151, 152), (5, 3, 129, 130), (23, 21, 138, 139), (41, 39, 147, 148), (59, 57, 156, 157), (15, 13, 134, 135), (33, 31, 143, 144), (51, 49, 152, 153), (7, 5, 130, 131), (25, 23, 139, 140), (43, 41, 148, 149), (61, 59, 157, 158), (17, 15, 135, 136), (35, 33, 144, 145), (53, 51, 153, 154), (9, 7, 131, 132), (27, 25, 140, 141), (45, 43, 149, 150), (4, 6, 163, 162), (22, 24, 172, 171), (40, 42, 181, 180), (58, 60, 190, 189), (14, 16, 168, 167), (32, 34, 177, 176), (50, 52, 186, 185), (6, 8, 164, 163), (24, 26, 173, 172), (42, 44, 182, 181), (60, 62, 191, 190), (16, 18, 169, 168), (34, 36, 178, 177), (52, 54, 187, 186), (8, 10, 165, 164), (26, 28, 174, 173), (44, 46, 183, 182), (0, 2, 161, 160), (62, 0, 160, 191), (18, 20, 170, 169), (36, 38, 179, 178), (54, 56, 188, 187), (10, 12, 166, 165), (28, 30, 175, 174), (46, 48, 184, 183), (2, 4, 162, 161), (20, 22, 171, 170), (38, 40, 180, 179), (12, 14, 167, 166), (30, 32, 176, 175), (48, 50, 185, 184)])
me_cylinder.polygons.foreach_set('use_smooth', [True] * 161)
_uv = me_cylinder.uv_layers.new(name='UVMap')
_uv.uv.foreach_set('vector', [1.0, 0.8294, 1.0, 1.0, 0.9688, 1.0, 0.9688, 0.8294, 0.9688, 0.8294, 0.9688, 1.0, 0.9375, 1.0, 0.9375, 0.8294, 0.9375, 0.8294, 0.9375, 1.0, 0.9062, 1.0, 0.9062, 0.8294, 0.9062, 0.8294, 0.9062, 1.0, 0.875, 1.0, 0.875, 0.8294, 0.875, 0.8294, 0.875, 1.0, 0.8438, 1.0, 0.8438, 0.8294, 0.8438, 0.8294, 0.8438, 1.0, 0.8125, 1.0, 0.8125, 0.8294, 0.8125, 0.8294, 0.8125, 1.0, 0.7812, 1.0, 0.7812, 0.8294, 0.7812, 0.8294, 0.7812, 1.0, 0.75, 1.0, 0.75, 0.8294, 0.75, 0.8294, 0.75, 1.0, 0.7188, 1.0, 0.7188, 0.8294, 0.7188, 0.8294, 0.7188, 1.0, 0.6875, 1.0, 0.6875, 0.8294, 0.6875, 0.8294, 0.6875, 1.0, 0.6562, 1.0, 0.6562, 0.8294, 0.6562, 0.8294, 0.6562, 1.0, 0.625, 1.0, 0.625, 0.8294, 0.625, 0.8294, 0.625, 1.0, 0.5938, 1.0, 0.5938, 0.8294, 0.5938, 0.8294, 0.5938, 1.0, 0.5625, 1.0, 0.5625, 0.8294, 0.5625, 0.8294, 0.5625, 1.0, 0.5312, 1.0, 0.5312, 0.8294, 0.5312, 0.8294, 0.5312, 1.0, 0.5, 1.0, 0.5, 0.8294, 0.5, 0.8294, 0.5, 1.0, 0.4688, 1.0, 0.4688, 0.8294, 0.4688, 0.8294, 0.4688, 1.0, 0.4375, 1.0, 0.4375, 0.8294, 0.4375, 0.8294, 0.4375, 1.0, 0.4062, 1.0, 0.4062, 0.8294, 0.4062, 0.8294, 0.4062, 1.0, 0.375, 1.0, 0.375, 0.8294, 0.375, 0.8294, 0.375, 1.0, 0.3438, 1.0, 0.3438, 0.8294, 0.3438, 0.8294, 0.3438, 1.0, 0.3125, 1.0, 0.3125, 0.8294, 0.3125, 0.8294, 0.3125, 1.0, 0.2812, 1.0, 0.2812, 0.8294, 0.2812, 0.8294, 0.2812, 1.0, 0.25, 1.0, 0.25, 0.8294, 0.25, 0.8294, 0.25, 1.0, 0.2188, 1.0, 0.2188, 0.8294, 0.2188, 0.8294, 0.2188, 1.0, 0.1875, 1.0, 0.1875, 0.8294, 0.1875, 0.8294, 0.1875, 1.0, 0.1562, 1.0, 0.1562, 0.8294, 0.1562, 0.8294, 0.1562, 1.0, 0.125, 1.0, 0.125, 0.8294, 0.125, 0.8294, 0.125, 1.0, 0.09375, 1.0, 0.09375, 0.8294, 0.09375, 0.8294, 0.09375, 1.0, 0.0625, 1.0, 0.0625, 0.8294, 0.03125, 1.0, 0.0625, 1.0, 0.0625, 1.0, 0.03125, 1.0, 0.0625, 0.8294, 0.0625, 1.0, 0.03125, 1.0, 0.03125, 0.8294, 0.03125, 0.8294, 0.03125, 1.0, 0.0, 1.0, 0.0, 0.8294, 0.75, 0.49, 0.7968, 0.4854, 0.8418, 0.4717, 0.8833, 0.4496, 0.9197, 0.4197, 0.9496, 0.3833, 0.9717, 0.3418, 0.9854, 0.2968, 0.99, 0.25, 0.9854, 0.2032, 0.9717, 0.1582, 0.9496, 0.1167, 0.9197, 0.08029, 0.8833, 0.05045, 0.8418, 0.02827, 0.7968, 0.01461, 0.75, 0.01, 0.7032, 0.01461, 0.6582, 0.02827, 0.6167, 0.05045, 0.5803, 0.08029, 0.5504, 0.1167, 0.5283, 0.1582, 0.5146, 0.2032, 0.51, 0.25, 0.5146, 0.2968, 0.5283, 0.3418, 0.5504, 0.3833, 0.5803, 0.4197, 0.6167, 0.4496, 0.6582, 0.4717, 0.7032, 0.4854, 0.03125, 0.6647, 0.03125, 0.8294, 0.0, 0.8294, 0.0, 0.6647, 0.0625, 0.6647, 0.0625, 0.8294, 0.03125, 0.8294, 0.03125, 0.6647, 0.09375, 0.6647, 0.09375, 0.8294, 0.0625, 0.8294, 0.0625, 0.6647, 0.125, 0.6647, 0.125, 0.8294, 0.09375, 0.8294, 0.09375, 0.6647, 0.1562, 0.6647, 0.1562, 0.8294, 0.125, 0.8294, 0.125, 0.6647, 0.1875, 0.6647, 0.1875, 0.8294, 0.1562, 0.8294, 0.1562, 0.6647, 0.2188, 0.6647, 0.2188, 0.8294, 0.1875, 0.8294, 0.1875, 0.6647, 0.25, 0.6647, 0.25, 0.8294, 0.2188, 0.8294, 0.2188, 0.6647, 0.2812, 0.6647, 0.2812, 0.8294, 0.25, 0.8294, 0.25, 0.6647, 0.3125, 0.6647, 0.3125, 0.8294, 0.2812, 0.8294, 0.2812, 0.6647, 0.3438, 0.6647, 0.3438, 0.8294, 0.3125, 0.8294, 0.3125, 0.6647, 0.375, 0.6647, 0.375, 0.8294, 0.3438, 0.8294, 0.3438, 0.6647, 0.4062, 0.6647, 0.4062, 0.8294, 0.375, 0.8294, 0.375, 0.6647, 0.4375, 0.6647, 0.4375, 0.8294, 0.4062, 0.8294, 0.4062, 0.6647, 0.4688, 0.6647, 0.4688, 0.8294, 0.4375, 0.8294, 0.4375, 0.6647, 0.5, 0.6647, 0.5, 0.8294, 0.4688, 0.8294, 0.4688, 0.6647, 0.5312, 0.6647, 0.5312, 0.8294, 0.5, 0.8294, 0.5, 0.6647, 0.5625, 0.6647, 0.5625, 0.8294, 0.5312, 0.8294, 0.5312, 0.6647, 0.5937, 0.6647, 0.5938, 0.8294, 0.5625, 0.8294, 0.5625, 0.6647, 0.625, 0.6647, 0.625, 0.8294, 0.5938, 0.8294, 0.5937, 0.6647, 0.6562, 0.6647, 0.6562, 0.8294, 0.625, 0.8294, 0.625, 0.6647, 0.6875, 0.6647, 0.6875, 0.8294, 0.6562, 0.8294, 0.6562, 0.6647, 0.7188, 0.6647, 0.7188, 0.8294, 0.6875, 0.8294, 0.6875, 0.6647, 0.75, 0.6647, 0.75, 0.8294, 0.7188, 0.8294, 0.7188, 0.6647, 0.7812, 0.6647, 0.7812, 0.8294, 0.75, 0.8294, 0.75, 0.6647, 0.8125, 0.6647, 0.8125, 0.8294, 0.7812, 0.8294, 0.7812, 0.6647, 0.8437, 0.6647, 0.8438, 0.8294, 0.8125, 0.8294, 0.8125, 0.6647, 0.875, 0.6647, 0.875, 0.8294, 0.8438, 0.8294, 0.8437, 0.6647, 0.9062, 0.6647, 0.9062, 0.8294, 0.875, 0.8294, 0.875, 0.6647, 0.9375, 0.6647, 0.9375, 0.8294, 0.9062, 0.8294, 0.9062, 0.6647, 0.9688, 0.6647, 0.9688, 0.8294, 0.9375, 0.8294, 0.9375, 0.6647, 1.0, 0.6647, 1.0, 0.8294, 0.9688, 0.8294, 0.9688, 0.6647, 1.0, 0.5, 1.0, 0.6647, 0.9688, 0.6647, 0.9688, 0.5, 0.9688, 0.5, 0.9688, 0.6647, 0.9375, 0.6647, 0.9375, 0.5, 0.9375, 0.5, 0.9375, 0.6647, 0.9062, 0.6647, 0.9062, 0.5, 0.9062, 0.5, 0.9062, 0.6647, 0.875, 0.6647, 0.875, 0.5, 0.875, 0.5, 0.875, 0.6647, 0.8437, 0.6647, 0.8438, 0.5, 0.8438, 0.5, 0.8437, 0.6647, 0.8125, 0.6647, 0.8125, 0.5, 0.8125, 0.5, 0.8125, 0.6647, 0.7812, 0.6647, 0.7812, 0.5, 0.7812, 0.5, 0.7812, 0.6647, 0.75, 0.6647, 0.75, 0.5, 0.75, 0.5, 0.75, 0.6647, 0.7188, 0.6647, 0.7188, 0.5, 0.7188, 0.5, 0.7188, 0.6647, 0.6875, 0.6647, 0.6875, 0.5, 0.6875, 0.5, 0.6875, 0.6647, 0.6562, 0.6647, 0.6562, 0.5, 0.6562, 0.5, 0.6562, 0.6647, 0.625, 0.6647, 0.625, 0.5, 0.625, 0.5, 0.625, 0.6647, 0.5937, 0.6647, 0.5938, 0.5, 0.5938, 0.5, 0.5937, 0.6647, 0.5625, 0.6647, 0.5625, 0.5, 0.5625, 0.5, 0.5625, 0.6647, 0.5312, 0.6647, 0.5312, 0.5, 0.5312, 0.5, 0.5312, 0.6647, 0.5, 0.6647, 0.5, 0.5, 0.5, 0.5, 0.5, 0.6647, 0.4688, 0.6647, 0.4688, 0.5, 0.4688, 0.5, 0.4688, 0.6647, 0.4375, 0.6647, 0.4375, 0.5, 0.4375, 0.5, 0.4375, 0.6647, 0.4062, 0.6647, 0.4062, 0.5, 0.4062, 0.5, 0.4062, 0.6647, 0.375, 0.6647, 0.375, 0.5, 0.375, 0.5, 0.375, 0.6647, 0.3438, 0.6647, 0.3438, 0.5, 0.3438, 0.5, 0.3438, 0.6647, 0.3125, 0.6647, 0.3125, 0.5, 0.3125, 0.5, 0.3125, 0.6647, 0.2812, 0.6647, 0.2812, 0.5, 0.2812, 0.5, 0.2812, 0.6647, 0.25, 0.6647, 0.25, 0.5, 0.25, 0.5, 0.25, 0.6647, 0.2188, 0.6647, 0.2188, 0.5, 0.2188, 0.5, 0.2188, 0.6647, 0.1875, 0.6647, 0.1875, 0.5, 0.1875, 0.5, 0.1875, 0.6647, 0.1562, 0.6647, 0.1562, 0.5, 0.1562, 0.5, 0.1562, 0.6647, 0.125, 0.6647, 0.125, 0.5, 0.125, 0.5, 0.125, 0.6647, 0.09375, 0.6647, 0.09375, 0.5, 0.09375, 0.5, 0.09375, 0.6647, 0.0625, 0.6647, 0.0625, 0.5, 0.0625, 0.5, 0.0625, 0.6647, 0.03125, 0.6647, 0.03125, 0.5, 0.03125, 0.5, 0.03125, 0.6647, 0.0, 0.6647, 0.0, 0.5, 0.2968, 0.4854, 0.25, 0.49, 0.2032, 0.4854, 0.1582, 0.4717, 0.1167, 0.4496, 0.08029, 0.4197, 0.05045, 0.3833, 0.02827, 0.3418, 0.01461, 0.2968, 0.01, 0.25, 0.01461, 0.2032, 0.02827, 0.1582, 0.05045, 0.1167, 0.08029, 0.08029, 0.1167, 0.05045, 0.1582, 0.02827, 0.2032, 0.01461, 0.25, 0.01, 0.2968, 0.01461, 0.3418, 0.02827, 0.3833, 0.05045, 0.4197, 0.08029, 0.4496, 0.1167, 0.4717, 0.1582, 0.4854, 0.2032, 0.49, 0.25, 0.4854, 0.2968, 0.4717, 0.3418, 0.4496, 0.3833, 0.4197, 0.4197, 0.3833, 0.4496, 0.3418, 0.4717, 0.7188, 1.0, 0.75, 1.0, 0.75, 1.0, 0.7188, 1.0, 0.4375, 1.0, 0.4688, 1.0, 0.4688, 1.0, 0.4375, 1.0, 0.1562, 1.0, 0.1875, 1.0, 0.1875, 1.0, 0.1562, 1.0, 0.8438, 1.0, 0.875, 1.0, 0.875, 1.0, 0.8438, 1.0, 0.5625, 1.0, 0.5938, 1.0, 0.5938, 1.0, 0.5625, 1.0, 0.2812, 1.0, 0.3125, 1.0, 0.3125, 1.0, 0.2812, 1.0, 0.9688, 1.0, 1.0, 1.0, 1.0, 1.0, 0.9688, 1.0, 0.0, 1.0, 0.03125, 1.0, 0.03125, 1.0, 0.0, 1.0, 0.6875, 1.0, 0.7188, 1.0, 0.7188, 1.0, 0.6875, 1.0, 0.4062, 1.0, 0.4375, 1.0, 0.4375, 1.0, 0.4062, 1.0, 0.125, 1.0, 0.1562, 1.0, 0.1562, 1.0, 0.125, 1.0, 0.8125, 1.0, 0.8438, 1.0, 0.8438, 1.0, 0.8125, 1.0, 0.5312, 1.0, 0.5625, 1.0, 0.5625, 1.0, 0.5312, 1.0, 0.25, 1.0, 0.2812, 1.0, 0.2812, 1.0, 0.25, 1.0, 0.9375, 1.0, 0.9688, 1.0, 0.9688, 1.0, 0.9375, 1.0, 0.6562, 1.0, 0.6875, 1.0, 0.6875, 1.0, 0.6562, 1.0, 0.375, 1.0, 0.4062, 1.0, 0.4062, 1.0, 0.375, 1.0, 0.09375, 1.0, 0.125, 1.0, 0.125, 1.0, 0.09375, 1.0, 0.7812, 1.0, 0.8125, 1.0, 0.8125, 1.0, 0.7812, 1.0, 0.5, 1.0, 0.5312, 1.0, 0.5312, 1.0, 0.5, 1.0, 0.2188, 1.0, 0.25, 1.0, 0.25, 1.0, 0.2188, 1.0, 0.9062, 1.0, 0.9375, 1.0, 0.9375, 1.0, 0.9062, 1.0, 0.625, 1.0, 0.6562, 1.0, 0.6562, 1.0, 0.625, 1.0, 0.3438, 1.0, 0.375, 1.0, 0.375, 1.0, 0.3438, 1.0, 0.0625, 1.0, 0.09375, 1.0, 0.09375, 1.0, 0.0625, 1.0, 0.75, 1.0, 0.7812, 1.0, 0.7812, 1.0, 0.75, 1.0, 0.4688, 1.0, 0.5, 1.0, 0.5, 1.0, 0.4688, 1.0, 0.1875, 1.0, 0.2188, 1.0, 0.2188, 1.0, 0.1875, 1.0, 0.875, 1.0, 0.9062, 1.0, 0.9062, 1.0, 0.875, 1.0, 0.5938, 1.0, 0.625, 1.0, 0.625, 1.0, 0.5938, 1.0, 0.3125, 1.0, 0.3438, 1.0, 0.3438, 1.0, 0.3125, 1.0, 0.8418, 0.4717, 0.8833, 0.4496, 0.8833, 0.4496, 0.8418, 0.4717, 0.9496, 0.1167, 0.9197, 0.08029, 0.9197, 0.08029, 0.9496, 0.1167, 0.5803, 0.08029, 0.5504, 0.1167, 0.5504, 0.1167, 0.5803, 0.08029, 0.6167, 0.4496, 0.6582, 0.4717, 0.6582, 0.4717, 0.6167, 0.4496, 0.9854, 0.2968, 0.99, 0.25, 0.99, 0.25, 0.9854, 0.2968, 0.75, 0.01, 0.7032, 0.01461, 0.7032, 0.01461, 0.75, 0.01, 0.5146, 0.2968, 0.5283, 0.3418, 0.5283, 0.3418, 0.5146, 0.2968, 0.8833, 0.4496, 0.9197, 0.4197, 0.9197, 0.4197, 0.8833, 0.4496, 0.9197, 0.08029, 0.8833, 0.05045, 0.8833, 0.05045, 0.9197, 0.08029, 0.5504, 0.1167, 0.5283, 0.1582, 0.5283, 0.1582, 0.5504, 0.1167, 0.6582, 0.4717, 0.7032, 0.4854, 0.7032, 0.4854, 0.6582, 0.4717, 0.99, 0.25, 0.9854, 0.2032, 0.9854, 0.2032, 0.99, 0.25, 0.7032, 0.01461, 0.6582, 0.02827, 0.6582, 0.02827, 0.7032, 0.01461, 0.5283, 0.3418, 0.5504, 0.3833, 0.5504, 0.3833, 0.5283, 0.3418, 0.9197, 0.4197, 0.9496, 0.3833, 0.9496, 0.3833, 0.9197, 0.4197, 0.8833, 0.05045, 0.8418, 0.02827, 0.8418, 0.02827, 0.8833, 0.05045, 0.5283, 0.1582, 0.5146, 0.2032, 0.5146, 0.2032, 0.5283, 0.1582, 0.75, 0.49, 0.7968, 0.4854, 0.7968, 0.4854, 0.75, 0.49, 0.7032, 0.4854, 0.75, 0.49, 0.75, 0.49, 0.7032, 0.4854, 0.9854, 0.2032, 0.9717, 0.1582, 0.9717, 0.1582, 0.9854, 0.2032, 0.6582, 0.02827, 0.6167, 0.05045, 0.6167, 0.05045, 0.6582, 0.02827, 0.5504, 0.3833, 0.5803, 0.4197, 0.5803, 0.4197, 0.5504, 0.3833, 0.9496, 0.3833, 0.9717, 0.3418, 0.9717, 0.3418, 0.9496, 0.3833, 0.8418, 0.02827, 0.7968, 0.01461, 0.7968, 0.01461, 0.8418, 0.02827, 0.5146, 0.2032, 0.51, 0.25, 0.51, 0.25, 0.5146, 0.2032, 0.7968, 0.4854, 0.8418, 0.4717, 0.8418, 0.4717, 0.7968, 0.4854, 0.9717, 0.1582, 0.9496, 0.1167, 0.9496, 0.1167, 0.9717, 0.1582, 0.6167, 0.05045, 0.5803, 0.08029, 0.5803, 0.08029, 0.6167, 0.05045, 0.9717, 0.3418, 0.9854, 0.2968, 0.9854, 0.2968, 0.9717, 0.3418, 0.7968, 0.01461, 0.75, 0.01, 0.75, 0.01, 0.7968, 0.01461, 0.51, 0.25, 0.5146, 0.2968, 0.5146, 0.2968, 0.51, 0.25])
me_cylinder.materials.append(mat_palo)
me_cylinder.update()
me_plane_004 = bpy.data.meshes.new('Plane.004')
me_plane_004.from_pydata([(-0.4541, 0.0, -0.891), (0.4541, -0.7959, 0.891), (0.4541, 0.7959, 0.891), (0.4541, -0.7959, 0.891), (0.4541, 0.7959, 0.891), (1.175, -0.5894, 2.306), (1.175, 0.5894, 2.306), (1.938, 0.0, 3.802), (-0.48, -0.00676, -0.9478), (0.6223, 0.7527, 0.8069), (1.613, 0.5033, -0.4663), (0.6223, 0.7527, 0.8069), (1.613, 0.5033, -0.4663), (2.019, 1.225, 1.53), (2.753, 1.04, 0.5869), (3.727, 1.665, 1.997), (-0.4376, -0.01263, -0.9351), (0.9331, -1.428, 2.139), (2.572, -1.841, 0.03267), (0.9331, -1.428, 2.139), (2.572, -1.841, 0.03267), (2.885, -2.77, 3.471), (4.098, -3.075, 1.911), (5.33, -4.284, 4.388), (-0.4381, 0.01725, -0.8698), (3.129, 0.7913, -0.7648), (2.662, -1.83, -0.3114), (3.129, 0.7913, -0.7648), (2.662, -1.83, -0.3114), (5.716, 0.02522, -0.4425), (5.37, -1.916, -0.1068), (8.342, -1.396, 0.003879)], [], [(0, 1, 2), (2, 1, 3, 4), (4, 3, 5, 6), (6, 5, 7), (8, 9, 10), (10, 9, 11, 12), (12, 11, 13, 14), (14, 13, 15), (16, 17, 18), (18, 17, 19, 20), (20, 19, 21, 22), (22, 21, 23), (24, 25, 26), (26, 25, 27, 28), (28, 27, 29, 30), (30, 29, 31)])
me_plane_004.polygons.foreach_set('material_index', [0, 0, 0, 0, 1, 1, 1, 1, 2, 2, 2, 2, 3, 3, 3, 3])
_uv = me_plane_004.uv_layers.new(name='UVMap')
_uv.uv.foreach_set('vector', [0.0, 0.0, 1.0, 0.0, 1.0, 1.0, 1.0, 1.0, 1.0, 0.0, 1.0, 0.0, 1.0, 1.0, 1.0, 1.0, 1.0, 0.0, 1.0, 0.0, 1.0, 1.0, 1.0, 1.0, 1.0, 0.0, 1.0, 1.0, 0.0, 0.0, 1.0, 0.0, 1.0, 1.0, 1.0, 1.0, 1.0, 0.0, 1.0, 0.0, 1.0, 1.0, 1.0, 1.0, 1.0, 0.0, 1.0, 0.0, 1.0, 1.0, 1.0, 1.0, 1.0, 0.0, 1.0, 1.0, 0.0, 0.0, 1.0, 0.0, 1.0, 1.0, 1.0, 1.0, 1.0, 0.0, 1.0, 0.0, 1.0, 1.0, 1.0, 1.0, 1.0, 0.0, 1.0, 0.0, 1.0, 1.0, 1.0, 1.0, 1.0, 0.0, 1.0, 1.0, 0.0, 0.0, 1.0, 0.0, 1.0, 1.0, 1.0, 1.0, 1.0, 0.0, 1.0, 0.0, 1.0, 1.0, 1.0, 1.0, 1.0, 0.0, 1.0, 0.0, 1.0, 1.0, 1.0, 1.0, 1.0, 0.0, 1.0, 1.0])
me_plane_004.materials.append(mat_material_016)
me_plane_004.materials.append(mat_material_017)
me_plane_004.materials.append(mat_material_018)
me_plane_004.materials.append(mat_material_019)
me_plane_004.update()

# ---- objects
ob_mesa = bpy.data.objects.new('Mesa', me_cube_001)
ob_pata = bpy.data.objects.new('Pata', me_cube_002)
ob_pata_002 = bpy.data.objects.new('Pata.002', me_cube_002)
ob_pata_001 = bpy.data.objects.new('Pata.001', me_cube_003)
ob_pata_003 = bpy.data.objects.new('Pata.003', me_cube_003)
ob_hormiguero = bpy.data.objects.new('Hormiguero', me_cube)
ob_cube = bpy.data.objects.new('Cube', me_cube_004)
ob_cube_001 = bpy.data.objects.new('Cube.001', me_cube_004)
ob_cube_002 = bpy.data.objects.new('Cube.002', me_cube_004)
ob_cube_003 = bpy.data.objects.new('Cube.003', me_cube_004)
ob_cube_004 = bpy.data.objects.new('Cube.004', me_cube_005)
ob_hojita_004 = bpy.data.objects.new('Hojita.004', me_plane_006)
ob_hojita_001 = bpy.data.objects.new('Hojita.001', me_plane_001)
ob_hojita_002 = bpy.data.objects.new('Hojita.002', me_plane_001)
ob_hojita_003 = bpy.data.objects.new('Hojita.003', me_plane_001)
ob_hojita_005 = bpy.data.objects.new('Hojita.005', me_plane_001)
ob_hojita_006 = bpy.data.objects.new('Hojita.006', me_plane_006)
ob_hojita_007 = bpy.data.objects.new('Hojita.007', me_plane_001)
ob_hojita_008 = bpy.data.objects.new('Hojita.008', me_plane_001)
ob_hojita_009 = bpy.data.objects.new('Hojita.009', me_plane_001)
ob_hojita_010 = bpy.data.objects.new('Hojita.010', me_plane_001)
ob_hojita_011 = bpy.data.objects.new('Hojita.011', me_plane_006)
ob_hojita_012 = bpy.data.objects.new('Hojita.012', me_plane_001)
ob_hojita_013 = bpy.data.objects.new('Hojita.013', me_plane_001)
ob_hojita_014 = bpy.data.objects.new('Hojita.014', me_plane_001)
ob_hojita_015 = bpy.data.objects.new('Hojita.015', me_plane_001)
ob_hojita_016 = bpy.data.objects.new('Hojita.016', me_plane_006)
ob_hojita_017 = bpy.data.objects.new('Hojita.017', me_plane_001)
ob_hojita_018 = bpy.data.objects.new('Hojita.018', me_plane_001)
ob_hojita_019 = bpy.data.objects.new('Hojita.019', me_plane_001)
ob_hojita_020 = bpy.data.objects.new('Hojita.020', me_plane_001)
ob_hojita_021 = bpy.data.objects.new('Hojita.021', me_plane_006)
ob_hojita_022 = bpy.data.objects.new('Hojita.022', me_plane_001)
ob_hojita_023 = bpy.data.objects.new('Hojita.023', me_plane_001)
ob_hojita_024 = bpy.data.objects.new('Hojita.024', me_plane_001)
ob_hojita_025 = bpy.data.objects.new('Hojita.025', me_plane_001)
ob_hojita_026 = bpy.data.objects.new('Hojita.026', me_plane_006)
ob_hojita_027 = bpy.data.objects.new('Hojita.027', me_plane_001)
ob_hojita_028 = bpy.data.objects.new('Hojita.028', me_plane_001)
ob_hojita_029 = bpy.data.objects.new('Hojita.029', me_plane_001)
ob_hojita_030 = bpy.data.objects.new('Hojita.030', me_plane_001)
ob_cylinder = bpy.data.objects.new('Cylinder', me_cylinder)
ob_hojita_031 = bpy.data.objects.new('Hojita.031', me_plane_004)

# ---- transforms, parenting, visibility, modifiers, constraints
ob_mesa.location = (0.0, 8.96, 3.528)
ob_mesa.scale = (5.605, 2.912, -0.1717)
ob_pata.location = (-4.661, 6.847, 1.255)
ob_pata.scale = (0.3983, 0.3983, 2.163)
ob_pata_002.location = (-4.661, 11.11, 1.255)
ob_pata_002.scale = (0.3983, 0.3983, 2.163)
ob_pata_001.location = (4.612, 11.11, 1.255)
ob_pata_001.scale = (0.3983, 0.3983, 2.163)
ob_pata_003.location = (4.612, 6.847, 1.255)
ob_pata_003.scale = (0.3983, 0.3983, 2.163)
ob_hormiguero.location = (0.0, 0.0, 1.568)
ob_hormiguero.scale = (2.272, 3.981, 1.117)
ob_cube.location = (0.0, -3.964, 1.484)
ob_cube.scale = (2.223, 0.08265, 1.009)
ob_cube_001.location = (-0.02746, 3.963, 1.484)
ob_cube_001.rotation_euler = (0.0, -0.0, 3.149)
ob_cube_001.scale = (2.223, 0.08265, 1.009)
ob_cube_002.location = (2.226, 0.08367, 1.484)
ob_cube_002.rotation_euler = (0.0, -0.0, 1.571)
ob_cube_002.scale = (3.856, 0.04923, 1.009)
ob_cube_003.location = (-2.227, -0.04864, 1.484)
ob_cube_003.rotation_euler = (0.0, -0.0, 4.712)
ob_cube_003.scale = (3.856, 0.04923, 1.009)
ob_cube_004.location = (0.0, 0.0, 0.4506)
ob_cube_004.scale = (2.242, -4.027, 0.03809)
ob_hojita_004.location = (-0.0007665, 2.544, 0.4784)
ob_hojita_004.rotation_euler = (-0.05355, -0.9039, 1.766)
ob_hojita_004.scale = (0.1634, 0.1634, 0.1634)
_m = ob_hojita_004.modifiers.new('Subdivision', 'SUBSURF')
_m.levels = 3
ob_hojita_001.location = (1.226, 2.257, 0.4752)
ob_hojita_001.rotation_euler = (-0.05355, -0.9039, 1.766)
ob_hojita_001.scale = (0.145, 0.145, 0.145)
_m = ob_hojita_001.modifiers.new('Subdivision', 'SUBSURF')
_m.levels = 3
ob_hojita_002.location = (1.612, 1.635, 0.4784)
ob_hojita_002.rotation_euler = (-0.05355, -0.9039, 1.766)
ob_hojita_002.scale = (0.1634, 0.1634, 0.1634)
_m = ob_hojita_002.modifiers.new('Subdivision', 'SUBSURF')
_m.levels = 3
ob_hojita_003.location = (0.6797, 1.65, 0.4752)
ob_hojita_003.rotation_euler = (-0.05355, -0.9039, 1.766)
ob_hojita_003.scale = (0.1447, 0.1447, 0.1447)
_m = ob_hojita_003.modifiers.new('Subdivision', 'SUBSURF')
_m.levels = 3
ob_hojita_005.location = (0.7448, 2.977, 0.3663)
ob_hojita_005.rotation_euler = (-0.05355, -0.9039, 1.766)
ob_hojita_005.scale = (0.1539, 0.1539, 0.1539)
_m = ob_hojita_005.modifiers.new('Subdivision', 'SUBSURF')
_m.levels = 3
ob_hojita_006.location = (-0.3877, 1.964, 0.4753)
ob_hojita_006.rotation_euler = (-0.05355, -0.9039, 1.766)
ob_hojita_006.scale = (0.1456, 0.1456, 0.1456)
_m = ob_hojita_006.modifiers.new('Subdivision', 'SUBSURF')
_m.levels = 3
ob_hojita_007.location = (1.212, 0.9648, 0.4784)
ob_hojita_007.rotation_euler = (-0.05355, -0.9039, 1.766)
ob_hojita_007.scale = (0.1634, 0.1634, 0.1634)
_m = ob_hojita_007.modifiers.new('Subdivision', 'SUBSURF')
_m.levels = 3
ob_hojita_008.location = (1.442, 0.05603, 0.4784)
ob_hojita_008.rotation_euler = (-0.05355, -0.9039, 1.766)
ob_hojita_008.scale = (0.1634, 0.1634, 0.1634)
_m = ob_hojita_008.modifiers.new('Subdivision', 'SUBSURF')
_m.levels = 3
ob_hojita_009.location = (0.2824, 1.292, 0.4741)
ob_hojita_009.rotation_euler = (-0.05355, -0.9039, 1.766)
ob_hojita_009.scale = (0.1385, 0.1385, 0.1385)
_m = ob_hojita_009.modifiers.new('Subdivision', 'SUBSURF')
_m.levels = 3
ob_hojita_010.location = (0.3563, 2.821, 0.3611)
ob_hojita_010.rotation_euler = (-0.05355, -0.9039, 1.766)
ob_hojita_010.scale = (0.1634, 0.1634, 0.1634)
_m = ob_hojita_010.modifiers.new('Subdivision', 'SUBSURF')
_m.levels = 3
ob_hojita_011.location = (0.28, 3.074, 0.4189)
ob_hojita_011.rotation_euler = (-0.05355, -0.9039, -0.6934)
ob_hojita_011.scale = (0.1634, 0.1634, 0.1634)
_m = ob_hojita_011.modifiers.new('Subdivision', 'SUBSURF')
_m.levels = 3
ob_hojita_012.location = (-0.7934, 2.203, 0.4189)
ob_hojita_012.rotation_euler = (-0.05355, -0.9039, -0.6934)
ob_hojita_012.scale = (0.1634, 0.1634, 0.1634)
_m = ob_hojita_012.modifiers.new('Subdivision', 'SUBSURF')
_m.levels = 3
ob_hojita_013.location = (-1.545, 2.763, 0.4189)
ob_hojita_013.rotation_euler = (-0.05355, -0.9039, -0.6934)
ob_hojita_013.scale = (0.1634, 0.1634, 0.1634)
_m = ob_hojita_013.modifiers.new('Subdivision', 'SUBSURF')
_m.levels = 3
ob_hojita_014.location = (-0.7451, 3.117, 0.4189)
ob_hojita_014.rotation_euler = (-0.05355, -0.9039, -0.6934)
ob_hojita_014.scale = (0.1634, 0.1634, 0.1634)
_m = ob_hojita_014.modifiers.new('Subdivision', 'SUBSURF')
_m.levels = 3
ob_hojita_015.location = (0.05406, 2.096, 0.3016)
ob_hojita_015.rotation_euler = (-0.05355, -0.9039, -0.6934)
ob_hojita_015.scale = (0.1634, 0.1634, 0.1634)
_m = ob_hojita_015.modifiers.new('Subdivision', 'SUBSURF')
_m.levels = 3
ob_hojita_016.location = (0.4035, 3.611, 0.4189)
ob_hojita_016.rotation_euler = (-0.05355, -0.9039, -0.6934)
ob_hojita_016.scale = (0.1634, 0.1634, 0.1634)
_m = ob_hojita_016.modifiers.new('Subdivision', 'SUBSURF')
_m.levels = 3
ob_hojita_017.location = (-0.6699, 2.74, 0.4189)
ob_hojita_017.rotation_euler = (-0.05355, -0.9039, -0.6934)
ob_hojita_017.scale = (0.1634, 0.1634, 0.1634)
_m = ob_hojita_017.modifiers.new('Subdivision', 'SUBSURF')
_m.levels = 3
ob_hojita_018.location = (-1.422, 3.3, 0.4189)
ob_hojita_018.rotation_euler = (-0.05355, -0.9039, -0.6934)
ob_hojita_018.scale = (0.1634, 0.1634, 0.1634)
_m = ob_hojita_018.modifiers.new('Subdivision', 'SUBSURF')
_m.levels = 3
ob_hojita_019.location = (-0.6216, 3.655, 0.4189)
ob_hojita_019.rotation_euler = (-0.05355, -0.9039, -0.6934)
ob_hojita_019.scale = (0.1634, 0.1634, 0.1634)
_m = ob_hojita_019.modifiers.new('Subdivision', 'SUBSURF')
_m.levels = 3
ob_hojita_020.location = (0.1775, 2.634, 0.3016)
ob_hojita_020.rotation_euler = (-0.05355, -0.9039, -0.6934)
ob_hojita_020.scale = (0.1634, 0.1634, 0.1634)
_m = ob_hojita_020.modifiers.new('Subdivision', 'SUBSURF')
_m.levels = 3
ob_hojita_021.location = (0.1559, 0.8299, 0.4189)
ob_hojita_021.rotation_euler = (-0.05355, -0.9039, -1.412)
ob_hojita_021.scale = (0.1634, 0.1634, 0.1634)
_m = ob_hojita_021.modifiers.new('Subdivision', 'SUBSURF')
_m.levels = 3
ob_hojita_022.location = (-1.226, 0.8802, 0.4189)
ob_hojita_022.rotation_euler = (-0.05355, -0.9039, -1.412)
ob_hojita_022.scale = (0.1634, 0.1634, 0.1634)
_m = ob_hojita_022.modifiers.new('Subdivision', 'SUBSURF')
_m.levels = 3
ob_hojita_023.location = (-1.423, 1.797, 0.4189)
ob_hojita_023.rotation_euler = (-0.05355, -0.9039, -1.412)
ob_hojita_023.scale = (0.1634, 0.1634, 0.1634)
_m = ob_hojita_023.modifiers.new('Subdivision', 'SUBSURF')
_m.levels = 3
ob_hojita_024.location = (-0.5875, 1.537, 0.4189)
ob_hojita_024.rotation_euler = (-0.05355, -0.9039, -1.412)
ob_hojita_024.scale = (0.1634, 0.1634, 0.1634)
_m = ob_hojita_024.modifiers.new('Subdivision', 'SUBSURF')
_m.levels = 3
ob_hojita_025.location = (-0.6576, 0.2424, 0.3016)
ob_hojita_025.rotation_euler = (-0.05355, -0.9039, -1.412)
ob_hojita_025.scale = (0.1634, 0.1634, 0.1634)
_m = ob_hojita_025.modifiers.new('Subdivision', 'SUBSURF')
_m.levels = 3
ob_hojita_026.location = (0.6025, 1.153, 0.4189)
ob_hojita_026.rotation_euler = (-0.05355, -0.9039, -1.412)
ob_hojita_026.scale = (0.1634, 0.1634, 0.1634)
_m = ob_hojita_026.modifiers.new('Subdivision', 'SUBSURF')
_m.levels = 3
ob_hojita_027.location = (-0.7791, 1.204, 0.4189)
ob_hojita_027.rotation_euler = (-0.05355, -0.9039, -1.412)
ob_hojita_027.scale = (0.1634, 0.1634, 0.1634)
_m = ob_hojita_027.modifiers.new('Subdivision', 'SUBSURF')
_m.levels = 3
ob_hojita_028.location = (-0.9766, 2.12, 0.4189)
ob_hojita_028.rotation_euler = (-0.05355, -0.9039, -1.412)
ob_hojita_028.scale = (0.1634, 0.1634, 0.1634)
_m = ob_hojita_028.modifiers.new('Subdivision', 'SUBSURF')
_m.levels = 3
ob_hojita_029.location = (-0.1409, 1.86, 0.4189)
ob_hojita_029.rotation_euler = (-0.05355, -0.9039, -1.412)
ob_hojita_029.scale = (0.1634, 0.1634, 0.1634)
_m = ob_hojita_029.modifiers.new('Subdivision', 'SUBSURF')
_m.levels = 3
ob_hojita_030.location = (-0.211, 0.5657, 0.3016)
ob_hojita_030.rotation_euler = (-0.05355, -0.9039, -1.412)
ob_hojita_030.scale = (0.1634, 0.1634, 0.1634)
_m = ob_hojita_030.modifiers.new('Subdivision', 'SUBSURF')
_m.levels = 3
ob_cylinder.location = (-0.1821, -2.852, 0.7618)
ob_cylinder.rotation_euler = (1.696, 0.2366, 5.177)
ob_cylinder.scale = (0.2389, -0.2175, -1.869)
_m = ob_cylinder.modifiers.new('Subdivision', 'SUBSURF')
ob_hojita_031.location = (0.9507, -1.864, 1.196)
ob_hojita_031.rotation_euler = (-0.05355, -0.9039, -1.412)
ob_hojita_031.scale = (0.1634, 0.1634, 0.1634)
_m = ob_hojita_031.modifiers.new('Subdivision', 'SUBSURF')
_m.levels = 3

# ---- collection membership
col_collection.objects.link(ob_mesa)
col_collection.objects.link(ob_pata)
col_collection.objects.link(ob_pata_002)
col_collection.objects.link(ob_pata_001)
col_collection.objects.link(ob_pata_003)
col_collection.objects.link(ob_hormiguero)
col_collection.objects.link(ob_cube)
col_collection.objects.link(ob_cube_001)
col_collection.objects.link(ob_cube_002)
col_collection.objects.link(ob_cube_003)
col_collection.objects.link(ob_cube_004)
col_collection.objects.link(ob_hojita_004)
col_collection.objects.link(ob_hojita_001)
col_collection.objects.link(ob_hojita_002)
col_collection.objects.link(ob_hojita_003)
col_collection.objects.link(ob_hojita_005)
col_collection.objects.link(ob_hojita_006)
col_collection.objects.link(ob_hojita_007)
col_collection.objects.link(ob_hojita_008)
col_collection.objects.link(ob_hojita_009)
col_collection.objects.link(ob_hojita_010)
col_collection.objects.link(ob_hojita_011)
col_collection.objects.link(ob_hojita_012)
col_collection.objects.link(ob_hojita_013)
col_collection.objects.link(ob_hojita_014)
col_collection.objects.link(ob_hojita_015)
col_collection.objects.link(ob_hojita_016)
col_collection.objects.link(ob_hojita_017)
col_collection.objects.link(ob_hojita_018)
col_collection.objects.link(ob_hojita_019)
col_collection.objects.link(ob_hojita_020)
col_collection.objects.link(ob_hojita_021)
col_collection.objects.link(ob_hojita_022)
col_collection.objects.link(ob_hojita_023)
col_collection.objects.link(ob_hojita_024)
col_collection.objects.link(ob_hojita_025)
col_collection.objects.link(ob_hojita_026)
col_collection.objects.link(ob_hojita_027)
col_collection.objects.link(ob_hojita_028)
col_collection.objects.link(ob_hojita_029)
col_collection.objects.link(ob_hojita_030)
col_collection.objects.link(ob_cylinder)
col_collection.objects.link(ob_hojita_031)

# ---- scene / render settings (as saved in the file)
scene.frame_start = 1; scene.frame_end = 250; scene.frame_set(0)
scene.render.engine = 'BLENDER_EEVEE_NEXT'
bpy.context.view_layer.update()

# ---- added for rendering (the .blend has no active camera and no usable light): camera, sun
cam_auto = bpy.data.cameras.new('AutoCamera')
cam_auto.lens = 50.0
cam_auto.sensor_width = 36.0
cam_auto.clip_end = 1000.0
ob_auto_camera = bpy.data.objects.new('AutoCamera', cam_auto)
scene.collection.objects.link(ob_auto_camera)
ob_auto_camera.location = (18.5478, -18.3698, 16.2342)
ob_auto_camera.rotation_euler = (1.09748, -7.21219e-08, 0.694738)
scene.camera = ob_auto_camera
light_auto_sun = bpy.data.lights.new('AutoSun', 'SUN')
light_auto_sun.energy = 3.0
light_auto_sun.angle = 0.0523599
ob_auto_sun = bpy.data.objects.new('AutoSun', light_auto_sun)
scene.collection.objects.link(ob_auto_sun)
ob_auto_sun.rotation_euler = (0.872665, 0.174533, 0.523599)
bpy.context.view_layer.update()
